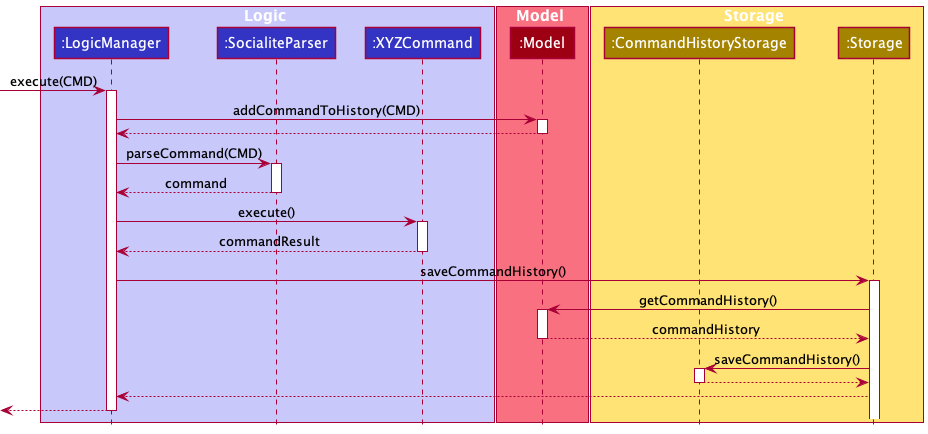

The diagram above was rendered by PlantUML. Its source (embedded in the PNG):
@startuml
!include style.puml

box Logic LOGIC_COLOR_T1
participant ":LogicManager" as LogicManager LOGIC_COLOR
participant ":SocialiteParser" as SocialiteParser LOGIC_COLOR
participant ":XYZCommand" as XYZcommand LOGIC_COLOR
end box

box Model MODEL_COLOR_T1
participant ":Model" as Model MODEL_COLOR
end box


box Storage STORAGE_COLOR_T1
participant ":CommandHistoryStorage" as CommandHistoryStorage STORAGE_COLOR
participant ":Storage" as Storage STORAGE_COLOR
end box



[-> LogicManager : execute(CMD)
activate LogicManager

LogicManager -> Model : addCommandToHistory(CMD)
activate Model
Model --> LogicManager
deactivate Model

LogicManager -> SocialiteParser : parseCommand(CMD)
activate SocialiteParser
SocialiteParser --> LogicManager : command
deactivate SocialiteParser


LogicManager -> XYZcommand : execute()
activate XYZcommand
XYZcommand --> LogicManager : commandResult
deactivate XYZcommand

LogicManager -> Storage : saveCommandHistory()
activate Storage
Storage -> Model : getCommandHistory()
activate Model
Model --> Storage : commandHistory
deactivate Model

Storage -> CommandHistoryStorage : saveCommandHistory()
activate CommandHistoryStorage
CommandHistoryStorage --> Storage
deactivate CommandHistoryStorage


Storage --> LogicManager

[<--LogicManager
deactivate LogicManager
@enduml